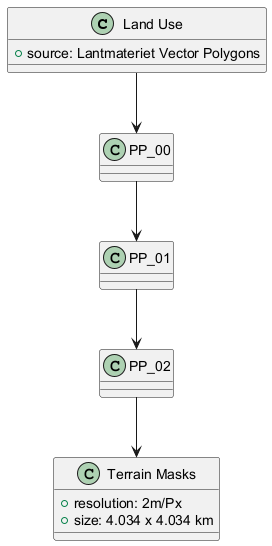

The diagram above was rendered by PlantUML. Its source (embedded in the PNG):
@startuml
class "Land Use" {
  +source: Lantmateriet Vector Polygons
}
class "PP_00"
class "PP_01"
class "PP_02"
class "Terrain Masks" {
  +resolution: 2m/Px
  +size: 4.034 x 4.034 km
}

"Land Use" --> "PP_00"
"PP_00" --> "PP_01"
"PP_01" --> "PP_02"
"PP_02" --> "Terrain Masks"
@enduml